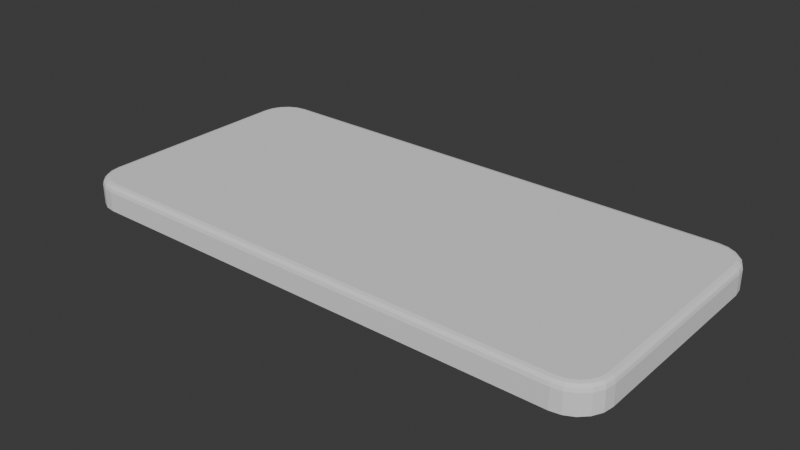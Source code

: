 # Source: Label_2.blend  (saved by Blender 4.5.88; exported with 4.5.12 LTS)
import bpy
from mathutils import Matrix  # noqa: F401  (used for matrix-valued properties, if any)

bpy.ops.wm.read_factory_settings(use_empty=True)
scene = bpy.context.scene
scene.name = 'Scene'

# ---- world
world_world = bpy.data.worlds.new('World'); scene.world = world_world
world_world.use_nodes = True; world_world.node_tree.nodes.clear()
_N = world_world.node_tree.nodes; _L = world_world.node_tree.links
n0 = _N.new('ShaderNodeOutputWorld'); n0.name = 'World Output'; n0.location = (200, 100)
n1 = _N.new('ShaderNodeBackground'); n1.name = 'Background'; n1.location = (-200, 100)
n1.inputs[0].default_value = (0.05088, 0.05088, 0.05088, 1.0)
_L.new(n1.outputs[0], n0.inputs[0])
n0.is_active_output = True
world_world.color = (0.05088, 0.05088, 0.05088)
world_world.sun_shadow_jitter_overblur = 0.0

# ---- meshes
me_cube_001 = bpy.data.meshes.new('Cube.001')
me_cube_001.from_pydata([(-0.075, -0.1, 0.0), (-0.1, -0.075, 0.0), (-0.08273, -0.09878, 0.0), (-0.08969, -0.09523, 0.0), (-0.09523, -0.08969, 0.0), (-0.09878, -0.08273, 0.0), (-0.1, 0.075, 0.0), (-0.075, 0.1, 0.0), (-0.09878, 0.08273, 0.0), (-0.09523, 0.08969, 0.0), (-0.08969, 0.09523, 0.0), (-0.08273, 0.09878, 0.0), (0.32, -0.075, 0.0), (0.295, -0.1, 0.0), (0.3188, -0.08273, 0.0), (0.3152, -0.08969, 0.0), (0.3097, -0.09523, 0.0), (0.3027, -0.09878, 0.0), (0.295, 0.1, 0.0), (0.32, 0.075, 0.0), (0.3027, 0.09878, 0.0), (0.3097, 0.09523, 0.0), (0.3152, 0.08969, 0.0), (0.3188, 0.08273, 0.0), (-0.095, -0.07461, 0.02), (-0.1, -0.075, 0.015), (-0.0975, -0.0748, 0.01933), (-0.09933, -0.07495, 0.0175), (-0.07461, -0.095, 0.02), (-0.075, -0.1, 0.015), (-0.0748, -0.0975, 0.01933), (-0.07495, -0.09933, 0.0175), (-0.09396, -0.08116, 0.02), (-0.09878, -0.08273, 0.015), (-0.09637, -0.08194, 0.01933), (-0.09813, -0.08252, 0.0175), (-0.09113, -0.08672, 0.02), (-0.09523, -0.08969, 0.015), (-0.09318, -0.08821, 0.01933), (-0.09468, -0.0893, 0.0175), (-0.08672, -0.09113, 0.02), (-0.08969, -0.09523, 0.015), (-0.08821, -0.09318, 0.01933), (-0.0893, -0.09468, 0.0175), (-0.08116, -0.09396, 0.02), (-0.08273, -0.09878, 0.015), (-0.08194, -0.09637, 0.01933), (-0.08252, -0.09813, 0.0175), (-0.07461, 0.095, 0.02), (-0.075, 0.1, 0.015), (-0.0748, 0.0975, 0.01933), (-0.07495, 0.09933, 0.0175), (-0.095, 0.07461, 0.02), (-0.1, 0.075, 0.015), (-0.0975, 0.0748, 0.01933), (-0.09933, 0.07495, 0.0175), (-0.08116, 0.09396, 0.02), (-0.08273, 0.09878, 0.015), (-0.08194, 0.09637, 0.01933), (-0.08252, 0.09813, 0.0175), (-0.08672, 0.09113, 0.02), (-0.08969, 0.09523, 0.015), (-0.08821, 0.09318, 0.01933), (-0.0893, 0.09468, 0.0175), (-0.09113, 0.08672, 0.02), (-0.09523, 0.08969, 0.015), (-0.09318, 0.08821, 0.01933), (-0.09468, 0.0893, 0.0175), (-0.09396, 0.08116, 0.02), (-0.09878, 0.08273, 0.015), (-0.09637, 0.08194, 0.01933), (-0.09813, 0.08252, 0.0175), (0.2946, -0.095, 0.02), (0.295, -0.1, 0.015), (0.2948, -0.0975, 0.01933), (0.2949, -0.09933, 0.0175), (0.315, -0.07461, 0.02), (0.32, -0.075, 0.015), (0.3175, -0.0748, 0.01933), (0.3193, -0.07495, 0.0175), (0.3012, -0.09396, 0.02), (0.3027, -0.09878, 0.015), (0.3019, -0.09637, 0.01933), (0.3025, -0.09813, 0.0175), (0.3067, -0.09113, 0.02), (0.3097, -0.09523, 0.015), (0.3082, -0.09318, 0.01933), (0.3093, -0.09468, 0.0175), (0.3111, -0.08672, 0.02), (0.3152, -0.08969, 0.015), (0.3132, -0.08821, 0.01933), (0.3147, -0.0893, 0.0175), (0.314, -0.08116, 0.02), (0.3188, -0.08273, 0.015), (0.3164, -0.08194, 0.01933), (0.3181, -0.08252, 0.0175), (0.315, 0.07461, 0.02), (0.32, 0.075, 0.015), (0.3175, 0.0748, 0.01933), (0.3193, 0.07495, 0.0175), (0.2946, 0.095, 0.02), (0.295, 0.1, 0.015), (0.2948, 0.0975, 0.01933), (0.2949, 0.09933, 0.0175), (0.314, 0.08116, 0.02), (0.3188, 0.08273, 0.015), (0.3164, 0.08194, 0.01933), (0.3181, 0.08252, 0.0175), (0.3111, 0.08672, 0.02), (0.3152, 0.08969, 0.015), (0.3132, 0.08821, 0.01933), (0.3147, 0.0893, 0.0175), (0.3067, 0.09113, 0.02), (0.3097, 0.09523, 0.015), (0.3082, 0.09318, 0.01933), (0.3093, 0.09468, 0.0175), (0.3012, 0.09396, 0.02), (0.3027, 0.09878, 0.015), (0.3019, 0.09637, 0.01933), (0.3025, 0.09813, 0.0175)], [], [(6, 8, 9, 10, 11, 7, 18, 20, 21, 22, 23, 19, 12, 14, 15, 16, 17, 13, 0, 2, 3, 4, 5, 1), (28, 44, 46, 30), (30, 46, 47, 31), (31, 47, 45, 29), (44, 40, 42, 46), (46, 42, 43, 47), (47, 43, 41, 45), (40, 36, 38, 42), (42, 38, 39, 43), (43, 39, 37, 41), (36, 32, 34, 38), (38, 34, 35, 39), (39, 35, 33, 37), (32, 24, 26, 34), (34, 26, 27, 35), (35, 27, 25, 33), (56, 48, 50, 58), (58, 50, 51, 59), (59, 51, 49, 57), (60, 56, 58, 62), (62, 58, 59, 63), (63, 59, 57, 61), (64, 60, 62, 66), (66, 62, 63, 67), (67, 63, 61, 65), (68, 64, 66, 70), (70, 66, 67, 71), (71, 67, 65, 69), (52, 68, 70, 54), (54, 70, 71, 55), (55, 71, 69, 53), (104, 96, 98, 106), (106, 98, 99, 107), (107, 99, 97, 105), (108, 104, 106, 110), (110, 106, 107, 111), (111, 107, 105, 109), (112, 108, 110, 114), (114, 110, 111, 115), (115, 111, 109, 113), (116, 112, 114, 118), (118, 114, 115, 119), (119, 115, 113, 117), (100, 116, 118, 102), (102, 118, 119, 103), (103, 119, 117, 101), (80, 72, 74, 82), (82, 74, 75, 83), (83, 75, 73, 81), (84, 80, 82, 86), (86, 82, 83, 87), (87, 83, 81, 85), (88, 84, 86, 90), (90, 86, 87, 91), (91, 87, 85, 89), (92, 88, 90, 94), (94, 90, 91, 95), (95, 91, 89, 93), (76, 92, 94, 78), (78, 94, 95, 79), (79, 95, 93, 77), (24, 52, 54, 26), (26, 54, 55, 27), (27, 55, 53, 25), (72, 28, 30, 74), (74, 30, 31, 75), (75, 31, 29, 73), (77, 97, 99, 79), (79, 99, 98, 78), (78, 98, 96, 76), (101, 49, 51, 103), (103, 51, 50, 102), (102, 50, 48, 100), (96, 104, 108, 112, 116, 100, 48, 56, 60, 64, 68, 52, 24, 32, 36, 40, 44, 28, 72, 80, 84, 88, 92, 76), (5, 33, 25, 1), (1, 25, 53, 6), (13, 73, 29, 0), (0, 29, 45, 2), (4, 37, 33, 5), (3, 41, 37, 4), (2, 45, 41, 3), (49, 7, 11, 57), (7, 49, 101, 18), (69, 8, 6, 53), (57, 11, 10, 61), (61, 10, 9, 65), (65, 9, 8, 69), (73, 13, 17, 81), (93, 14, 12, 77), (19, 97, 77, 12), (81, 17, 16, 85), (85, 16, 15, 89), (89, 15, 14, 93), (97, 19, 23, 105), (117, 20, 18, 101), (105, 23, 22, 109), (109, 22, 21, 113), (113, 21, 20, 117)])
_uv = me_cube_001.uv_layers.new(name='UVMap')
_uv.uv.foreach_set('vector', [0.125, 0.5313, 0.1265, 0.5216, 0.131, 0.5129, 0.1379, 0.506, 0.1466, 0.5015, 0.1562, 0.5, 0.3461, 0.4977, 0.3536, 0.5013, 0.3622, 0.5058, 0.3691, 0.5129, 0.3735, 0.5216, 0.375, 0.5312, 0.375, 0.7187, 0.3735, 0.7284, 0.3691, 0.7371, 0.3622, 0.7442, 0.3536, 0.7487, 0.3461, 0.7523, 0.1562, 0.75, 0.1466, 0.7485, 0.1379, 0.744, 0.131, 0.7371, 0.1265, 0.7284, 0.125, 0.7188, 0.8432, 0.7438, 0.8514, 0.7425, 0.8524, 0.7455, 0.8435, 0.7469, 0.8435, 0.7469, 0.8524, 0.7455, 0.8534, 0.7485, 0.8437, 0.75, 0.625, 0.9687, 0.625, 0.9785, 0.5625, 0.9784, 0.5625, 0.9688, 0.8514, 0.7425, 0.8584, 0.7389, 0.8603, 0.7415, 0.8524, 0.7455, 0.8524, 0.7455, 0.8603, 0.7415, 0.8621, 0.744, 0.8534, 0.7485, 0.625, 0.9785, 0.625, 0.9997, 0.5625, 1.0, 0.5625, 0.9784, 0.8584, 0.7389, 0.8639, 0.7334, 0.8665, 0.7353, 0.8603, 0.7415, 0.8603, 0.7415, 0.8665, 0.7353, 0.869, 0.7371, 0.8621, 0.744, 0.625, 0.0001747, 0.625, 0.01285, 0.5625, 0.01288, 0.5625, 0.0, 0.8639, 0.7334, 0.8674, 0.7265, 0.8705, 0.7274, 0.8665, 0.7353, 0.8665, 0.7353, 0.8705, 0.7274, 0.8735, 0.7284, 0.869, 0.7371, 0.625, 0.01285, 0.625, 0.0216, 0.5625, 0.02159, 0.5625, 0.01288, 0.8674, 0.7265, 0.8687, 0.7183, 0.8719, 0.7185, 0.8705, 0.7274, 0.8705, 0.7274, 0.8719, 0.7185, 0.875, 0.7187, 0.8735, 0.7284, 0.625, 0.0216, 0.625, 0.03131, 0.5625, 0.03125, 0.5625, 0.02159, 0.8514, 0.5075, 0.8432, 0.5062, 0.8435, 0.5031, 0.8524, 0.5045, 0.8524, 0.5045, 0.8435, 0.5031, 0.8437, 0.5, 0.8534, 0.5015, 0.625, 0.2716, 0.625, 0.2813, 0.5625, 0.2813, 0.5625, 0.2716, 0.8584, 0.5111, 0.8514, 0.5075, 0.8524, 0.5045, 0.8603, 0.5085, 0.8603, 0.5085, 0.8524, 0.5045, 0.8534, 0.5015, 0.8621, 0.506, 0.625, 0.2628, 0.625, 0.2716, 0.5625, 0.2716, 0.5625, 0.2629, 0.8639, 0.5166, 0.8584, 0.5111, 0.8603, 0.5085, 0.8665, 0.5147, 0.8665, 0.5147, 0.8603, 0.5085, 0.8621, 0.506, 0.869, 0.5129, 0.625, 0.2372, 0.625, 0.2628, 0.5625, 0.2629, 0.5625, 0.2371, 0.8674, 0.5235, 0.8639, 0.5166, 0.8665, 0.5147, 0.8705, 0.5226, 0.8705, 0.5226, 0.8665, 0.5147, 0.869, 0.5129, 0.8735, 0.5216, 0.625, 0.2284, 0.625, 0.2372, 0.5625, 0.2371, 0.5625, 0.2284, 0.8687, 0.5317, 0.8674, 0.5235, 0.8705, 0.5226, 0.8719, 0.5315, 0.8719, 0.5315, 0.8705, 0.5226, 0.8735, 0.5216, 0.875, 0.5313, 0.625, 0.2187, 0.625, 0.2284, 0.5625, 0.2284, 0.5625, 0.2187, 0.6324, 0.5235, 0.6312, 0.5317, 0.6281, 0.5315, 0.6295, 0.5225, 0.6295, 0.5225, 0.6281, 0.5315, 0.5938, 0.5313, 0.5949, 0.5216, 0.5949, 0.5216, 0.5938, 0.5313, 0.5625, 0.5313, 0.5633, 0.5216, 0.6359, 0.5165, 0.6324, 0.5235, 0.6295, 0.5225, 0.6334, 0.5147, 0.6334, 0.5147, 0.6295, 0.5225, 0.5949, 0.5216, 0.5982, 0.5129, 0.5982, 0.5129, 0.5949, 0.5216, 0.5633, 0.5216, 0.5655, 0.5129, 0.6414, 0.5108, 0.6359, 0.5165, 0.6334, 0.5147, 0.6396, 0.5083, 0.6396, 0.5083, 0.6334, 0.5147, 0.5982, 0.5129, 0.6033, 0.5058, 0.6033, 0.5058, 0.5982, 0.5129, 0.5655, 0.5129, 0.5689, 0.5058, 0.6479, 0.5069, 0.6414, 0.5108, 0.6396, 0.5083, 0.6471, 0.5041, 0.6471, 0.5041, 0.6396, 0.5083, 0.6033, 0.5058, 0.6098, 0.5014, 0.6098, 0.5014, 0.6033, 0.5058, 0.5689, 0.5058, 0.5732, 0.5013, 0.6552, 0.5047, 0.6479, 0.5069, 0.6471, 0.5041, 0.6546, 0.5012, 0.6546, 0.5012, 0.6471, 0.5041, 0.6098, 0.5014, 0.6521, 0.4976, 0.6521, 0.4976, 0.6098, 0.5014, 0.5732, 0.5013, 0.577, 0.4977, 0.6479, 0.7431, 0.6552, 0.7453, 0.6546, 0.7488, 0.6471, 0.7459, 0.6471, 0.7459, 0.6546, 0.7488, 0.6521, 0.7524, 0.6098, 0.7486, 0.6098, 0.7486, 0.6521, 0.7524, 0.577, 0.7523, 0.5732, 0.7487, 0.6414, 0.7392, 0.6479, 0.7431, 0.6471, 0.7459, 0.6396, 0.7417, 0.6396, 0.7417, 0.6471, 0.7459, 0.6098, 0.7486, 0.6033, 0.7442, 0.6033, 0.7442, 0.6098, 0.7486, 0.5732, 0.7487, 0.5689, 0.7442, 0.6359, 0.7335, 0.6414, 0.7392, 0.6396, 0.7417, 0.6334, 0.7353, 0.6334, 0.7353, 0.6396, 0.7417, 0.6033, 0.7442, 0.5982, 0.7371, 0.5982, 0.7371, 0.6033, 0.7442, 0.5689, 0.7442, 0.5655, 0.7371, 0.6324, 0.7265, 0.6359, 0.7335, 0.6334, 0.7353, 0.6295, 0.7275, 0.6295, 0.7275, 0.6334, 0.7353, 0.5982, 0.7371, 0.5949, 0.7284, 0.5949, 0.7284, 0.5982, 0.7371, 0.5655, 0.7371, 0.5633, 0.7284, 0.6312, 0.7183, 0.6324, 0.7265, 0.6295, 0.7275, 0.6281, 0.7185, 0.6281, 0.7185, 0.6295, 0.7275, 0.5949, 0.7284, 0.5938, 0.7187, 0.5938, 0.7187, 0.5949, 0.7284, 0.5633, 0.7284, 0.5625, 0.7188, 0.8687, 0.7183, 0.8687, 0.5317, 0.8719, 0.5315, 0.8719, 0.7185, 0.8719, 0.7185, 0.8719, 0.5315, 0.875, 0.5313, 0.875, 0.7187, 0.625, 0.03131, 0.625, 0.2187, 0.5625, 0.2187, 0.5625, 0.03125, 0.6552, 0.7453, 0.8432, 0.7438, 0.8435, 0.7469, 0.6546, 0.7488, 0.6546, 0.7488, 0.8435, 0.7469, 0.8437, 0.75, 0.6521, 0.7524, 0.6521, 0.7524, 0.625, 0.9687, 0.5625, 0.9688, 0.577, 0.7523, 0.5625, 0.7188, 0.5625, 0.5313, 0.5938, 0.5313, 0.5938, 0.7187, 0.5938, 0.7187, 0.5938, 0.5313, 0.6281, 0.5315, 0.6281, 0.7185, 0.6281, 0.7185, 0.6281, 0.5315, 0.6312, 0.5317, 0.6312, 0.7183, 0.577, 0.4977, 0.5625, 0.2813, 0.625, 0.2813, 0.6521, 0.4976, 0.6521, 0.4976, 0.8437, 0.5, 0.8435, 0.5031, 0.6546, 0.5012, 0.6546, 0.5012, 0.8435, 0.5031, 0.8432, 0.5062, 0.6552, 0.5047, 0.6312, 0.5317, 0.6324, 0.5235, 0.6359, 0.5165, 0.6414, 0.5108, 0.6479, 0.5069, 0.6552, 0.5047, 0.8432, 0.5062, 0.8514, 0.5075, 0.8584, 0.5111, 0.8639, 0.5166, 0.8674, 0.5235, 0.8687, 0.5317, 0.8687, 0.7183, 0.8674, 0.7265, 0.8639, 0.7334, 0.8584, 0.7389, 0.8514, 0.7425, 0.8432, 0.7438, 0.6552, 0.7453, 0.6479, 0.7431, 0.6414, 0.7392, 0.6359, 0.7335, 0.6324, 0.7265, 0.6312, 0.7183, 0.375, 0.02159, 0.5625, 0.02159, 0.5625, 0.03125, 0.375, 0.03125, 0.375, 0.03125, 0.5625, 0.03125, 0.5625, 0.2187, 0.375, 0.2188, 0.3461, 0.7523, 0.577, 0.7523, 0.5625, 0.9688, 0.375, 0.9688, 0.375, 0.9688, 0.5625, 0.9688, 0.5625, 0.9784, 0.375, 0.9784, 0.375, 0.01288, 0.5625, 0.01288, 0.5625, 0.02159, 0.375, 0.02159, 0.375, 0.0, 0.5625, 0.0, 0.5625, 0.01288, 0.375, 0.01288, 0.375, 0.9784, 0.5625, 0.9784, 0.5625, 1.0, 0.375, 1.0, 0.5625, 0.2813, 0.375, 0.2813, 0.375, 0.2716, 0.5625, 0.2716, 0.375, 0.2813, 0.5625, 0.2813, 0.577, 0.4977, 0.3461, 0.4977, 0.5625, 0.2284, 0.375, 0.2284, 0.375, 0.2188, 0.5625, 0.2187, 0.5625, 0.2716, 0.375, 0.2716, 0.375, 0.2629, 0.5625, 0.2629, 0.5625, 0.2629, 0.375, 0.2629, 0.375, 0.2371, 0.5625, 0.2371, 0.5625, 0.2371, 0.375, 0.2371, 0.375, 0.2284, 0.5625, 0.2284, 0.577, 0.7523, 0.3461, 0.7523, 0.3536, 0.7487, 0.5732, 0.7487, 0.5633, 0.7284, 0.3735, 0.7284, 0.375, 0.7187, 0.5625, 0.7188, 0.375, 0.5312, 0.5625, 0.5313, 0.5625, 0.7188, 0.375, 0.7187, 0.5732, 0.7487, 0.3536, 0.7487, 0.3622, 0.7442, 0.5689, 0.7442, 0.5689, 0.7442, 0.3622, 0.7442, 0.3691, 0.7371, 0.5655, 0.7371, 0.5655, 0.7371, 0.3691, 0.7371, 0.3735, 0.7284, 0.5633, 0.7284, 0.5625, 0.5313, 0.375, 0.5312, 0.3735, 0.5216, 0.5633, 0.5216, 0.5732, 0.5013, 0.3536, 0.5013, 0.3461, 0.4977, 0.577, 0.4977, 0.5633, 0.5216, 0.3735, 0.5216, 0.3691, 0.5129, 0.5655, 0.5129, 0.5655, 0.5129, 0.3691, 0.5129, 0.3622, 0.5058, 0.5689, 0.5058, 0.5689, 0.5058, 0.3622, 0.5058, 0.3536, 0.5013, 0.5732, 0.5013])
me_cube_001.update()

# ---- objects
ob_base = bpy.data.objects.new('Base', me_cube_001)

# ---- transforms, parenting, visibility, modifiers, constraints
ob_base.location = (0.0, 0.0, 0.0)

# ---- collection membership
scene.collection.objects.link(ob_base)

# ---- scene / render settings (as saved in the file)
scene.frame_start = 1; scene.frame_end = 250; scene.frame_set(0)
scene.render.engine = 'BLENDER_EEVEE_NEXT'
bpy.context.view_layer.update()

# ---- added for rendering (the .blend has no active camera and no usable light): camera, sun
cam_auto = bpy.data.cameras.new('AutoCamera')
cam_auto.lens = 50.0
cam_auto.sensor_width = 36.0
cam_auto.clip_end = 1000.0
ob_auto_camera = bpy.data.objects.new('AutoCamera', cam_auto)
scene.collection.objects.link(ob_auto_camera)
ob_auto_camera.location = (0.540801, -0.516961, 0.354641)
ob_auto_camera.rotation_euler = (1.09748, -7.21219e-08, 0.694738)
scene.camera = ob_auto_camera
light_auto_sun = bpy.data.lights.new('AutoSun', 'SUN')
light_auto_sun.energy = 3.0
light_auto_sun.angle = 0.0523599
ob_auto_sun = bpy.data.objects.new('AutoSun', light_auto_sun)
scene.collection.objects.link(ob_auto_sun)
ob_auto_sun.rotation_euler = (0.872665, 0.174533, 0.523599)
bpy.context.view_layer.update()
